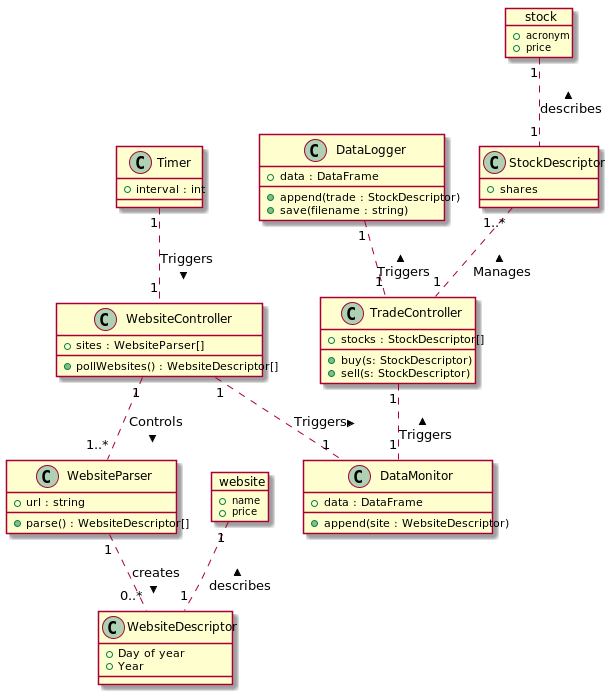

The diagram above was rendered by PlantUML. Its source (embedded in the PNG):
@startuml "Domain Model Diagram"

object stock {
    + acronym
    + price
}

class StockDescriptor {
    + shares
}

stock "1" .. "1" StockDescriptor : < describes

class TradeController {
    + stocks : StockDescriptor[]
    + buy(s: StockDescriptor)
    + sell(s: StockDescriptor)
}

StockDescriptor "1..*" .. "1" TradeController : < Manages

object website {
    + name
    + price
}

class WebsiteDescriptor {
    + Day of year
    + Year
}

website "1" .. "1" WebsiteDescriptor : < describes

class WebsiteParser {
    + url : string
    + parse() : WebsiteDescriptor[]
}

WebsiteParser "1" .. "0..*" WebsiteDescriptor : > creates

class WebsiteController {
    + sites : WebsiteParser[]
    + pollWebsites() : WebsiteDescriptor[]
}

WebsiteController "1" .. "1..*" WebsiteParser : > Controls

class DataMonitor {
    + data : DataFrame
    + append(site : WebsiteDescriptor)
}

TradeController "1" .. "1" DataMonitor : < Triggers

WebsiteController "1" .. "1" DataMonitor : > Triggers

class Timer {
    + interval : int
}

Timer "1" .. "1" WebsiteController : > Triggers

class DataLogger {
    + data : DataFrame
    + append(trade : StockDescriptor)
    + save(filename : string)
}

DataLogger "1" .. "1" TradeController : < Triggers

@enduml